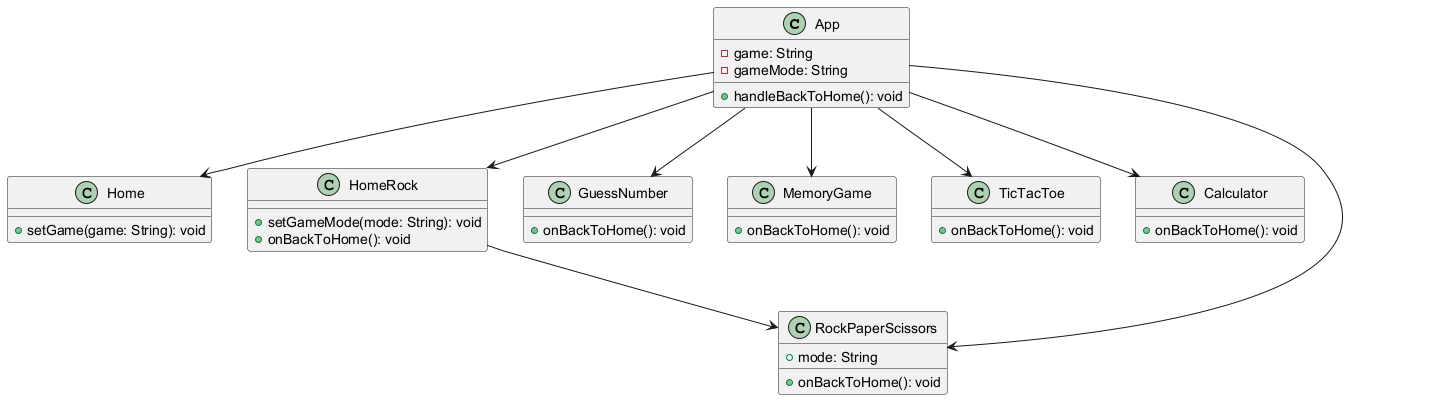

The diagram above was rendered by PlantUML. Its source (embedded in the PNG):
@startuml
class App {
    - game: String
    - gameMode: String
    + handleBackToHome(): void
}

class Home {
    + setGame(game: String): void
}

class HomeRock {
    + setGameMode(mode: String): void
    + onBackToHome(): void
}

class GuessNumber {
    + onBackToHome(): void
}

class MemoryGame {
    + onBackToHome(): void
}

class TicTacToe {
    + onBackToHome(): void
}

class Calculator {
    + onBackToHome(): void
}

class RockPaperScissors {
    + mode: String
    + onBackToHome(): void
}

App --> Home
App --> Calculator
App --> TicTacToe
App --> HomeRock
App --> RockPaperScissors
App --> GuessNumber
App --> MemoryGame
HomeRock --> RockPaperScissors
@enduml